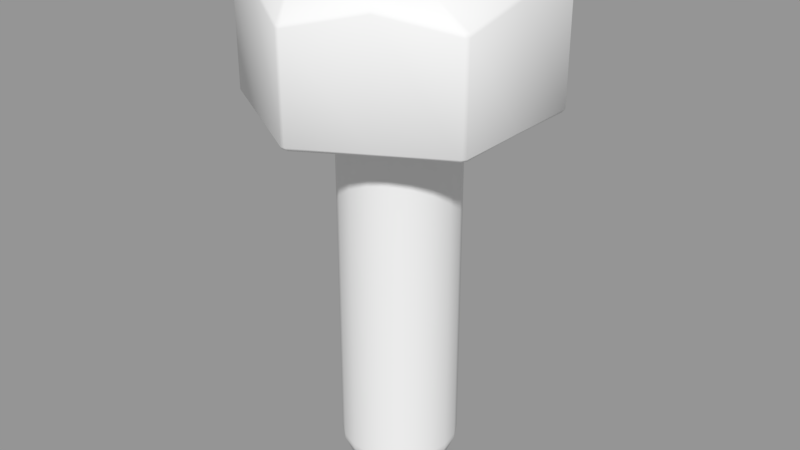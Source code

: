 # Source: bolt_2.blend  (saved by Blender 2.79.0; exported with 4.5.12 LTS)
import bpy
from mathutils import Matrix  # noqa: F401  (used for matrix-valued properties, if any)

bpy.ops.wm.read_factory_settings(use_empty=True)
scene = bpy.context.scene
scene.name = 'Scene'

# ---- collections
col_collection_1 = bpy.data.collections.new('Collection 1'); scene.collection.children.link(col_collection_1)

# ---- meshes
me_bolt_2 = bpy.data.meshes.new('bolt_2')
me_bolt_2.from_pydata([(-0.06225, -0.4775, 0.02267), (-0.04172, -0.48, 0.01519), (-0.03401, -0.48, 0.02855), (-0.05074, -0.4775, 0.0426), (0.0663, -0.4775, 0.0), (0.0623, -0.4775, 0.02267), (0.04177, -0.48, 0.01519), (0.04444, -0.48, 0.0), (0.0623, -0.4775, -0.02267), (0.07357, -0.4485, -0.02677), (0.07829, -0.4485, 0.0), (-0.03311, -0.4775, 0.05739), (-0.02219, -0.48, 0.03847), (0.05079, -0.4775, 0.0426), (0.03316, -0.4775, 0.05739), (0.02223, -0.48, 0.03847), (0.03405, -0.48, 0.02855), (0.01153, -0.4775, 0.06527), (0.007736, -0.48, 0.04375), (0.05079, -0.4775, -0.0426), (0.04177, -0.48, -0.01519), (0.03405, -0.48, -0.02855), (0.03316, -0.4775, -0.05739), (0.02223, -0.48, -0.03847), (-0.06225, -0.4775, -0.02267), (-0.05074, -0.4775, -0.0426), (-0.03401, -0.48, -0.02855), (-0.04172, -0.48, -0.01519), (-0.01149, -0.4775, -0.06527), (-0.007691, -0.48, -0.04375), (-0.02219, -0.48, -0.03847), (-0.03311, -0.4775, -0.05739), (-0.06625, -0.4775, 0.0), (-0.0444, -0.48, 0.0), (0.007736, -0.48, -0.04375), (2.3e-05, -0.48, 0.0), (-0.007691, -0.48, 0.04375), (0.05998, -0.4485, -0.05031), (0.01153, -0.4775, -0.06527), (-0.01149, -0.4775, 0.06527), (0.03916, -0.4485, -0.06778), (0.01361, -0.4485, -0.07708), (-0.01357, -0.4485, -0.07708), (-0.03911, -0.4485, -0.06778), (-0.05993, -0.4485, -0.05031), (-0.07352, -0.4485, -0.02677), (-0.07824, -0.4485, 0.0), (-0.07352, -0.4485, 0.02677), (-0.05993, -0.4485, 0.05031), (-0.03911, -0.4485, 0.06778), (-0.01357, -0.4485, 0.07708), (0.01361, -0.4485, 0.07708), (0.03916, -0.4485, 0.06778), (0.05998, -0.4485, 0.05031), (0.07357, -0.4485, 0.02677), (0.03916, -0.4426, -0.06778), (0.01361, -0.4426, -0.07708), (0.01361, 0.02576, -0.07708), (0.03916, 0.02576, -0.06778), (-0.01357, -0.4426, -0.07708), (-0.01357, 0.02576, -0.07708), (-0.07352, -0.4426, 0.02677), (-0.05993, -0.4426, 0.05031), (-0.05993, 0.02576, 0.05031), (-0.07352, 0.02576, 0.02677), (0.03916, -0.4426, 0.06778), (0.05998, -0.4426, 0.05031), (0.05998, 0.02576, 0.05031), (0.03916, 0.02576, 0.06778), (-0.05993, -0.4426, -0.05031), (-0.07352, -0.4426, -0.02677), (-0.07352, 0.02576, -0.02677), (-0.05993, 0.02576, -0.05031), (0.07357, -0.4426, 0.02677), (0.07357, 0.02576, 0.02677), (0.07357, -0.4426, -0.02677), (0.05998, -0.4426, -0.05031), (0.05998, 0.02576, -0.05031), (0.07357, 0.02576, -0.02677), (-0.07824, 0.02576, 0.0), (-0.07824, -0.4426, 0.0), (-0.03911, 0.02576, -0.06778), (-0.03911, -0.4426, -0.06778), (0.07829, -0.4426, 0.0), (0.07829, 0.02576, 0.0), (0.01361, -0.4426, 0.07708), (0.01361, 0.02576, 0.07708), (-0.01357, 0.02576, 0.07708), (-0.01357, -0.4426, 0.07708), (-0.03911, -0.4426, 0.06778), (-0.03911, 0.02576, 0.06778), (0.0, 0.2027, 0.0), (0.1442, 0.2027, 0.0), (0.1355, 0.2027, -0.0493), (0.1699, 0.03007, 0.0948), (0.1699, 0.1605, 0.0948), (0.167, 0.1605, 0.0997), (0.167, 0.03007, 0.0997), (-0.02455, 0.2009, 0.147), (-0.02503, 0.2027, 0.142), (-0.07208, 0.2027, 0.1248), (-0.07466, 0.2007, 0.1293), (0.0, 0.02615, 0.0), (-0.08297, 0.02615, -0.1437), (-0.004463, 0.02615, -0.1909), (-0.1699, 0.03007, -0.0948), (-0.1699, 0.1605, -0.0948), (-0.167, 0.1605, -0.0997), (-0.167, 0.03007, -0.0997), (0.004463, 0.02615, -0.1909), (-0.002831, 0.03007, -0.1945), (0.002831, 0.03007, -0.1945), (-0.1493, 0.2007, 0.0), (-0.1396, 0.2009, 0.05226), (-0.1355, 0.2027, 0.0493), (-0.1442, 0.2027, 0.0), (-0.02503, 0.2027, -0.142), (-0.07208, 0.2027, -0.1248), (-0.08493, 0.1801, 0.1471), (-0.08381, 0.185, 0.1452), (-0.1646, 0.1652, 0.09947), (-0.167, 0.1605, 0.0997), (-0.1151, 0.2009, 0.09478), (-0.1104, 0.2027, 0.09266), (0.1685, 0.1652, 0.09285), (0.1699, 0.1801, 0.0), (0.1676, 0.185, 0.0), (-0.004463, 0.02615, 0.1909), (0.004463, 0.02615, 0.1909), (0.002831, 0.03007, 0.1945), (-0.002831, 0.03007, 0.1945), (0.1699, 0.03007, 0.0), (0.08381, 0.185, 0.1452), (0.08493, 0.1801, 0.1471), (0.1646, 0.1652, 0.09947), (0.003825, 0.1652, 0.1923), (0.002831, 0.1605, 0.1945), (0.002831, 0.1605, -0.1945), (0.08493, 0.1801, -0.1471), (0.08493, 0.03007, -0.1471), (0.1151, 0.2009, -0.09478), (0.1646, 0.1652, -0.09947), (0.08381, 0.185, -0.1452), (0.07466, 0.2007, -0.1293), (0.02503, 0.2027, -0.142), (0.02455, 0.2009, -0.147), (-0.02455, 0.2009, -0.147), (0.1396, 0.2009, -0.05226), (0.1104, 0.2027, -0.09266), (-0.1699, 0.03007, 0.0948), (-0.1676, 0.02615, 0.0916), (-0.1631, 0.02615, 0.09933), (-0.167, 0.03007, 0.0997), (0.02503, 0.2027, 0.142), (0.02455, 0.2009, 0.147), (-0.08493, 0.03007, -0.1471), (-0.08493, 0.1801, -0.1471), (-0.002831, 0.1605, -0.1945), (0.07466, 0.2007, 0.1293), (0.07208, 0.2027, 0.1248), (0.1659, 0.02615, 0.0), (0.1676, 0.02615, -0.0916), (0.1699, 0.03007, -0.0948), (-0.08297, 0.02615, 0.1437), (-0.1685, 0.1652, -0.09285), (-0.1646, 0.1652, -0.09947), (-0.08381, 0.185, -0.1452), (-0.003825, 0.1652, -0.1923), (-0.08493, 0.03007, 0.1471), (0.1493, 0.2007, 0.0), (0.1676, 0.02615, 0.0916), (0.1355, 0.2027, 0.0493), (0.1151, 0.2009, 0.09478), (0.1631, 0.02615, -0.09933), (0.08297, 0.02615, -0.1437), (0.167, 0.03007, -0.0997), (0.07208, 0.2027, -0.1248), (0.003825, 0.1652, -0.1923), (0.1104, 0.2027, 0.09266), (0.1396, 0.2009, 0.05226), (-0.1659, 0.02615, 0.0), (-0.1676, 0.02615, -0.0916), (-0.1676, 0.185, 0.0), (-0.1685, 0.1652, 0.09285), (-0.1631, 0.02615, -0.09933), (-0.1104, 0.2027, -0.09266), (0.167, 0.1605, -0.0997), (-0.07466, 0.2007, -0.1293), (-0.1151, 0.2009, -0.09478), (-0.002831, 0.1605, 0.1945), (-0.1355, 0.2027, -0.0493), (-0.1396, 0.2009, -0.05226), (0.08493, 0.03007, 0.1471), (0.1685, 0.1652, -0.09285), (0.1699, 0.1605, -0.0948), (-0.003825, 0.1652, 0.1923), (0.1631, 0.02615, 0.09933), (-0.1699, 0.1801, 0.0), (0.08297, 0.02615, 0.1437), (-0.1699, 0.03007, 0.0), (-0.1699, 0.1605, 0.0948)], [], [(0, 1, 2, 3), (4, 5, 6, 7), (8, 9, 10, 4), (11, 3, 2, 12), (13, 14, 15, 16), (14, 17, 18, 15), (19, 8, 20, 21), (8, 4, 7, 20), (22, 19, 21, 23), (5, 13, 16, 6), (24, 25, 26, 27), (28, 29, 30, 31), (32, 24, 27, 33), (1, 0, 32, 33), (25, 31, 30, 26), (34, 35, 29), (18, 36, 35), (21, 20, 35), (30, 29, 35), (33, 35, 1), (15, 35, 16), (33, 27, 35), (7, 35, 20), (15, 18, 35), (36, 12, 35), (23, 21, 35), (12, 2, 35), (7, 6, 35), (6, 16, 35), (23, 35, 34), (2, 1, 35), (26, 30, 35), (26, 35, 27), (19, 37, 9, 8), (22, 23, 34, 38), (39, 11, 12, 36), (39, 36, 18, 17), (22, 40, 37, 19), (38, 41, 40, 22), (28, 42, 41, 38), (31, 43, 42, 28), (25, 44, 43, 31), (24, 45, 44, 25), (32, 46, 45, 24), (0, 47, 46, 32), (28, 38, 34, 29), (47, 0, 3, 48), (11, 49, 48, 3), (39, 50, 49, 11), (17, 51, 50, 39), (14, 52, 51, 17), (13, 53, 52, 14), (5, 54, 53, 13), (4, 10, 54, 5), (55, 56, 57, 58), (59, 60, 57, 56), (61, 62, 63, 64), (65, 66, 67, 68), (69, 70, 71, 72), (73, 74, 67, 66), (75, 76, 77, 78), (61, 64, 79, 80), (69, 72, 81, 82), (73, 83, 84, 74), (85, 86, 87, 88), (89, 88, 87, 90), (70, 80, 79, 71), (65, 68, 86, 85), (59, 82, 81, 60), (83, 75, 78, 84), (76, 55, 58, 77), (62, 89, 90, 63), (40, 41, 56, 55), (42, 59, 56, 41), (47, 48, 62, 61), (52, 53, 66, 65), (44, 45, 70, 69), (54, 73, 66, 53), (9, 37, 76, 75), (47, 61, 80, 46), (44, 69, 82, 43), (54, 10, 83, 73), (51, 85, 88, 50), (49, 50, 88, 89), (45, 46, 80, 70), (52, 65, 85, 51), (42, 43, 82, 59), (10, 9, 75, 83), (37, 40, 55, 76), (48, 49, 89, 62), (91, 92, 93), (94, 95, 96, 97), (98, 99, 100, 101), (102, 103, 104), (105, 106, 107, 108), (109, 104, 110, 111), (112, 113, 114, 115), (91, 116, 117), (109, 102, 104), (118, 119, 120, 121), (113, 122, 123, 114), (124, 95, 125, 126), (127, 128, 129, 130), (131, 125, 95, 94), (132, 133, 96, 134), (133, 132, 135, 136), (111, 137, 138, 139), (140, 141, 142, 143), (144, 145, 146, 116), (147, 140, 148, 93), (149, 150, 151, 152), (153, 99, 98, 154), (155, 156, 157, 110), (122, 101, 100, 123), (153, 154, 158, 159), (131, 160, 161, 162), (102, 161, 160), (151, 102, 163), (106, 164, 165, 107), (156, 166, 167, 157), (91, 114, 123), (163, 168, 152, 151), (168, 118, 121, 152), (154, 135, 132, 158), (127, 130, 168, 163), (147, 93, 92, 169), (170, 160, 131, 94), (91, 171, 92), (158, 132, 134, 172), (173, 174, 139, 175), (161, 173, 175, 162), (122, 120, 119, 101), (134, 96, 95, 124), (144, 176, 143, 145), (143, 142, 177, 145), (107, 165, 166, 156), (171, 178, 172, 179), (102, 180, 181), (102, 109, 174), (112, 182, 183, 113), (155, 103, 184, 108), (104, 103, 155, 110), (91, 117, 185), (91, 159, 178), (91, 123, 100), (178, 159, 158, 172), (170, 102, 160), (139, 138, 186, 175), (187, 166, 165, 188), (130, 189, 118, 168), (91, 185, 190), (187, 117, 116, 146), (184, 102, 181), (191, 112, 115, 190), (97, 96, 133, 192), (138, 142, 141, 186), (180, 102, 150), (193, 194, 186, 141), (189, 195, 119, 118), (97, 196, 170, 94), (197, 182, 164, 106), (97, 192, 198, 196), (102, 128, 127), (91, 99, 153), (181, 180, 199, 105), (110, 157, 137, 111), (150, 102, 151), (176, 148, 140, 143), (199, 197, 106, 105), (149, 200, 197, 199), (194, 193, 126, 125), (102, 170, 196), (113, 183, 120, 122), (183, 200, 121, 120), (91, 190, 115), (195, 189, 136, 135), (91, 176, 144), (191, 164, 182, 112), (91, 115, 114), (180, 150, 149, 199), (102, 184, 103), (173, 102, 174), (101, 119, 195, 98), (98, 195, 135, 154), (171, 179, 169, 92), (109, 111, 139, 174), (162, 194, 125, 131), (188, 165, 164, 191), (152, 121, 200, 149), (108, 107, 156, 155), (187, 188, 185, 117), (102, 198, 128), (181, 105, 108, 184), (102, 127, 163), (91, 153, 159), (137, 177, 142, 138), (157, 167, 177, 137), (198, 192, 129, 128), (171, 91, 178), (175, 186, 194, 162), (198, 102, 196), (169, 126, 193, 147), (172, 134, 124, 179), (182, 197, 200, 183), (91, 148, 176), (179, 124, 126, 169), (91, 93, 148), (147, 193, 141, 140), (146, 167, 166, 187), (145, 177, 167, 146), (91, 100, 99), (102, 173, 161), (185, 188, 191, 190), (189, 130, 129, 136), (192, 133, 136, 129), (91, 144, 116)])
me_bolt_2.polygons.foreach_set('use_smooth', [True] * 216)
_k = set([(57, 58), (57, 60), (58, 77), (60, 81), (63, 64), (63, 90), (64, 79), (67, 68), (67, 74), (68, 86), (71, 72), (71, 79), (72, 81), (74, 84), (77, 78), (78, 84), (86, 87), (87, 90)])
me_bolt_2.attributes.new('sharp_edge', 'BOOLEAN', 'EDGE').data.foreach_set('value', [ (min(e.vertices), max(e.vertices)) in _k for e in me_bolt_2.edges])
_uv = me_bolt_2.uv_layers.new(name='UVMap')
_uv.uv.foreach_set('vector', [0.3261, 0.307, 0.2995, 0.3046, 0.3021, 0.2835, 0.3283, 0.2853, 0.3295, 0.1353, 0.3304, 0.1569, 0.303, 0.1576, 0.3043, 0.1362, 0.3282, 0.1138, 0.3556, 0.1115, 0.3569, 0.1338, 0.3295, 0.1353, 0.3299, 0.264, 0.3283, 0.2853, 0.3021, 0.2835, 0.3044, 0.2627, 0.3308, 0.1787, 0.3314, 0.2004, 0.3035, 0.201, 0.305, 0.1791, 0.3314, 0.2004, 0.3315, 0.2218, 0.3066, 0.222, 0.3035, 0.201, 0.3259, 0.0925, 0.3282, 0.1138, 0.3021, 0.1157, 0.302, 0.09543, 0.3282, 0.1138, 0.3295, 0.1353, 0.3043, 0.1362, 0.3021, 0.1157, 0.3224, 0.07129, 0.3259, 0.0925, 0.302, 0.09543, 0.2982, 0.07675, 0.3304, 0.1569, 0.3308, 0.1787, 0.305, 0.1791, 0.303, 0.1576, 0.3207, 0.3508, 0.3166, 0.3721, 0.2931, 0.3664, 0.2955, 0.347, 0.3003, 0.4155, 0.2802, 0.4, 0.2885, 0.3842, 0.3105, 0.3932, 0.3238, 0.3291, 0.3207, 0.3508, 0.2955, 0.347, 0.2963, 0.3259, 0.2995, 0.3046, 0.3261, 0.307, 0.3238, 0.3291, 0.2963, 0.3259, 0.3166, 0.3721, 0.3105, 0.3932, 0.2885, 0.3842, 0.2931, 0.3664, 0.1886, 0.2097, 0.2475, 0.2261, 0.1866, 0.2309, 0.3066, 0.222, 0.3065, 0.2422, 0.2475, 0.2261, 0.213, 0.1756, 0.2324, 0.1668, 0.2475, 0.2261, 0.1919, 0.2515, 0.1866, 0.2309, 0.2475, 0.2261, 0.2418, 0.287, 0.2475, 0.2261, 0.263, 0.2852, 0.3035, 0.201, 0.2475, 0.2261, 0.2915, 0.1834, 0.2418, 0.287, 0.2213, 0.2813, 0.2475, 0.2261, 0.2536, 0.1652, 0.2475, 0.2261, 0.2324, 0.1668, 0.3035, 0.201, 0.3066, 0.222, 0.2475, 0.2261, 0.3065, 0.2422, 0.2974, 0.2614, 0.2475, 0.2261, 0.1978, 0.1905, 0.213, 0.1756, 0.2475, 0.2261, 0.2974, 0.2614, 0.2823, 0.2764, 0.2475, 0.2261, 0.2536, 0.1652, 0.2742, 0.1709, 0.2475, 0.2261, 0.2742, 0.1709, 0.2915, 0.1834, 0.2475, 0.2261, 0.1978, 0.1905, 0.2475, 0.2261, 0.1886, 0.2097, 0.2823, 0.2764, 0.263, 0.2852, 0.2475, 0.2261, 0.204, 0.269, 0.1919, 0.2515, 0.2475, 0.2261, 0.204, 0.269, 0.2475, 0.2261, 0.2213, 0.2813, 0.3259, 0.0925, 0.3533, 0.089, 0.3556, 0.1115, 0.3282, 0.1138, 0.3224, 0.07129, 0.2982, 0.07675, 0.2943, 0.0585, 0.3166, 0.05014, 0.3309, 0.243, 0.3299, 0.264, 0.3044, 0.2627, 0.3065, 0.2422, 0.3309, 0.243, 0.3065, 0.2422, 0.3066, 0.222, 0.3315, 0.2218, 0.3224, 0.07129, 0.35, 0.06602, 0.3533, 0.089, 0.3259, 0.0925, 0.3166, 0.05014, 0.3453, 0.04208, 0.35, 0.06602, 0.3224, 0.07129, 0.3073, 0.02837, 0.3393, 0.01613, 0.3453, 0.04208, 0.3166, 0.05014, 0.3105, 0.3932, 0.3393, 0.4025, 0.3331, 0.4279, 0.3003, 0.4155, 0.3166, 0.3721, 0.3443, 0.3784, 0.3393, 0.4025, 0.3105, 0.3932, 0.3207, 0.3508, 0.3484, 0.3552, 0.3443, 0.3784, 0.3166, 0.3721, 0.3238, 0.3291, 0.3513, 0.3325, 0.3484, 0.3552, 0.3207, 0.3508, 0.3261, 0.307, 0.3537, 0.3099, 0.3513, 0.3325, 0.3238, 0.3291, 0.3073, 0.02837, 0.3166, 0.05014, 0.2943, 0.0585, 0.2869, 0.04267, 0.3537, 0.3099, 0.3261, 0.307, 0.3283, 0.2853, 0.3555, 0.2876, 0.3299, 0.264, 0.357, 0.2656, 0.3555, 0.2876, 0.3283, 0.2853, 0.3309, 0.243, 0.3582, 0.2439, 0.357, 0.2656, 0.3299, 0.264, 0.3315, 0.2218, 0.3585, 0.2222, 0.3582, 0.2439, 0.3309, 0.243, 0.3314, 0.2004, 0.3584, 0.2002, 0.3585, 0.2222, 0.3315, 0.2218, 0.3308, 0.1787, 0.3584, 0.1781, 0.3584, 0.2002, 0.3314, 0.2004, 0.3304, 0.1569, 0.3579, 0.156, 0.3584, 0.1781, 0.3308, 0.1787, 0.3295, 0.1353, 0.3569, 0.1338, 0.3579, 0.156, 0.3304, 0.1569, 0.3551, 0.06514, 0.3507, 0.04095, 0.7651, 0.03486, 0.7653, 0.05912, 0.3453, 0.01499, 0.7648, 0.01057, 0.7651, 0.03486, 0.3507, 0.04095, 0.3587, 0.3104, 0.3603, 0.288, 0.7636, 0.3002, 0.763, 0.3243, 0.3633, 0.2002, 0.3632, 0.1781, 0.7654, 0.1798, 0.7652, 0.2039, 0.3495, 0.3794, 0.3534, 0.3559, 0.7615, 0.3727, 0.7607, 0.3969, 0.3628, 0.1559, 0.7656, 0.1557, 0.7654, 0.1798, 0.3632, 0.1781, 0.3605, 0.1111, 0.3583, 0.08837, 0.7654, 0.08332, 0.7655, 0.1075, 0.3587, 0.3104, 0.763, 0.3243, 0.7623, 0.3485, 0.3562, 0.333, 0.3495, 0.3794, 0.7607, 0.3969, 0.7598, 0.4212, 0.3446, 0.4036, 0.3628, 0.1559, 0.3618, 0.1335, 0.7656, 0.1316, 0.7656, 0.1557, 0.3633, 0.2222, 0.7649, 0.228, 0.7645, 0.252, 0.3629, 0.2441, 0.3618, 0.2659, 0.3629, 0.2441, 0.7645, 0.252, 0.7641, 0.2761, 0.3534, 0.3559, 0.3562, 0.333, 0.7623, 0.3485, 0.7615, 0.3727, 0.3633, 0.2002, 0.7652, 0.2039, 0.7649, 0.228, 0.3633, 0.2222, 0.339, 0.4292, 0.3446, 0.4036, 0.7598, 0.4212, 0.7589, 0.4455, 0.3618, 0.1335, 0.3605, 0.1111, 0.7655, 0.1075, 0.7656, 0.1316, 0.3583, 0.08837, 0.3551, 0.06514, 0.7653, 0.05912, 0.7654, 0.08332, 0.3603, 0.288, 0.3618, 0.2659, 0.7641, 0.2761, 0.7636, 0.3002, 0.35, 0.06602, 0.3453, 0.04208, 0.3507, 0.04095, 0.3551, 0.06514, 0.3393, 0.01613, 0.3453, 0.01499, 0.3507, 0.04095, 0.3453, 0.04208, 0.3537, 0.3099, 0.3555, 0.2876, 0.3603, 0.288, 0.3587, 0.3104, 0.3584, 0.2002, 0.3584, 0.1781, 0.3632, 0.1781, 0.3633, 0.2002, 0.3443, 0.3784, 0.3484, 0.3552, 0.3534, 0.3559, 0.3495, 0.3794, 0.3579, 0.156, 0.3628, 0.1559, 0.3632, 0.1781, 0.3584, 0.1781, 0.3556, 0.1115, 0.3533, 0.089, 0.3583, 0.08837, 0.3605, 0.1111, 0.3537, 0.3099, 0.3587, 0.3104, 0.3562, 0.333, 0.3513, 0.3325, 0.3443, 0.3784, 0.3495, 0.3794, 0.3446, 0.4036, 0.3393, 0.4025, 0.3579, 0.156, 0.3569, 0.1338, 0.3618, 0.1335, 0.3628, 0.1559, 0.3585, 0.2222, 0.3633, 0.2222, 0.3629, 0.2441, 0.3582, 0.2439, 0.357, 0.2656, 0.3582, 0.2439, 0.3629, 0.2441, 0.3618, 0.2659, 0.3484, 0.3552, 0.3513, 0.3325, 0.3562, 0.333, 0.3534, 0.3559, 0.3584, 0.2002, 0.3633, 0.2002, 0.3633, 0.2222, 0.3585, 0.2222, 0.3331, 0.4279, 0.3393, 0.4025, 0.3446, 0.4036, 0.339, 0.4292, 0.3569, 0.1338, 0.3556, 0.1115, 0.3605, 0.1111, 0.3618, 0.1335, 0.3533, 0.089, 0.35, 0.06602, 0.3551, 0.06514, 0.3583, 0.08837, 0.3555, 0.2876, 0.357, 0.2656, 0.3618, 0.2659, 0.3603, 0.288, 0.2326, 0.6368, 0.3571, 0.7167, 0.322, 0.7543, 0.8345, 0.3521, 0.9305, 0.3521, 0.9305, 0.3564, 0.8344, 0.3561, 0.293, 0.4961, 0.2897, 0.5006, 0.2396, 0.489, 0.2398, 0.4833, 0.6095, 0.7793, 0.4648, 0.6864, 0.5146, 0.6056, 0.8371, 0.8079, 0.9309, 0.8072, 0.931, 0.8114, 0.837, 0.8119, 0.8281, 0.04533, 0.827, 0.03805, 0.8315, 0.03883, 0.8319, 0.04323, 0.1032, 0.5538, 0.141, 0.5141, 0.1431, 0.5193, 0.1081, 0.5569, 0.2326, 0.6368, 0.1325, 0.7454, 0.1012, 0.7047, 0.5229, 0.6014, 0.6095, 0.7793, 0.5146, 0.6056, 0.9479, 0.582, 0.9522, 0.582, 0.9338, 0.6538, 0.93, 0.6548, 0.141, 0.5141, 0.1857, 0.4911, 0.1886, 0.4958, 0.1431, 0.5193, 0.9345, 0.3511, 0.9305, 0.3521, 0.9502, 0.2762, 0.9547, 0.2762, 0.8321, 0.5109, 0.8321, 0.5038, 0.8359, 0.5053, 0.8358, 0.5093, 0.8277, 0.2758, 0.9502, 0.2762, 0.9305, 0.3521, 0.8345, 0.3521, 0.9532, 0.431, 0.9489, 0.4309, 0.9305, 0.3564, 0.9345, 0.3574, 0.9489, 0.4309, 0.9532, 0.431, 0.9336, 0.5041, 0.9296, 0.5051, 0.8319, 0.04323, 0.9341, 0.04434, 0.9505, 0.1209, 0.829, 0.1199, 0.2795, 0.7825, 0.3265, 0.8279, 0.2242, 0.8164, 0.2254, 0.7903, 0.1756, 0.7731, 0.1722, 0.7775, 0.1299, 0.7503, 0.1325, 0.7454, 0.3242, 0.7595, 0.2795, 0.7825, 0.2765, 0.7778, 0.322, 0.7543, 0.8364, 0.6592, 0.8325, 0.6608, 0.8325, 0.6537, 0.8362, 0.6553, 0.3327, 0.5283, 0.2897, 0.5006, 0.293, 0.4961, 0.3354, 0.5234, 0.8311, 0.8862, 0.9506, 0.8846, 0.9372, 0.961, 0.8306, 0.9619, 0.1857, 0.4911, 0.2398, 0.4833, 0.2396, 0.489, 0.1886, 0.4958, 0.3327, 0.5283, 0.3354, 0.5234, 0.3691, 0.5663, 0.364, 0.569, 0.8277, 0.2758, 0.8231, 0.2758, 0.8309, 0.2012, 0.8349, 0.1996, 0.6095, 0.7793, 0.7202, 0.6153, 0.7622, 0.7005, 0.5064, 0.9482, 0.6095, 0.7793, 0.6013, 0.951, 0.9309, 0.8072, 0.9348, 0.8062, 0.9349, 0.8123, 0.931, 0.8114, 0.9506, 0.8846, 0.9549, 0.8844, 0.9411, 0.9593, 0.9372, 0.961, 0.2326, 0.6368, 0.1431, 0.5193, 0.1886, 0.4958, 0.8261, 0.5823, 0.8305, 0.5823, 0.8362, 0.6553, 0.8325, 0.6537, 0.8305, 0.5823, 0.9479, 0.582, 0.93, 0.6548, 0.8362, 0.6553, 0.3354, 0.5234, 0.3512, 0.4599, 0.3924, 0.5543, 0.3691, 0.5663, 0.8321, 0.5109, 0.8358, 0.5093, 0.8305, 0.5823, 0.8261, 0.5823, 0.3242, 0.7595, 0.322, 0.7543, 0.3571, 0.7167, 0.3619, 0.7198, 0.8305, 0.3505, 0.8231, 0.2758, 0.8277, 0.2758, 0.8345, 0.3521, 0.2326, 0.6368, 0.3767, 0.6692, 0.3571, 0.7167, 0.3691, 0.5663, 0.3924, 0.5543, 0.4455, 0.6427, 0.3846, 0.6188, 0.8309, 0.1938, 0.8245, 0.1199, 0.829, 0.1199, 0.8348, 0.1955, 0.8309, 0.2012, 0.8309, 0.1938, 0.8348, 0.1955, 0.8349, 0.1996, 0.1857, 0.4911, 0.1386, 0.4456, 0.2411, 0.4571, 0.2398, 0.4833, 0.9345, 0.3574, 0.9305, 0.3564, 0.9305, 0.3521, 0.9345, 0.3511, 0.1756, 0.7731, 0.2257, 0.7845, 0.2254, 0.7903, 0.1722, 0.7775, 0.2254, 0.7903, 0.2242, 0.8164, 0.1211, 0.8184, 0.1722, 0.7775, 0.931, 0.8114, 0.9349, 0.8123, 0.9549, 0.8844, 0.9506, 0.8846, 0.3767, 0.6692, 0.3791, 0.6181, 0.3846, 0.6188, 0.3822, 0.669, 0.6095, 0.7793, 0.4567, 0.8581, 0.4116, 0.7746, 0.6095, 0.7793, 0.5229, 0.6014, 0.6176, 0.6076, 0.1032, 0.5538, 0.08114, 0.5396, 0.1312, 0.4493, 0.141, 0.5141, 0.8311, 0.8862, 0.8267, 0.886, 0.8332, 0.8136, 0.837, 0.8119, 0.827, 0.9594, 0.8267, 0.886, 0.8311, 0.8862, 0.8306, 0.9619, 0.2326, 0.6368, 0.1012, 0.7047, 0.08609, 0.6556, 0.2326, 0.6368, 0.364, 0.569, 0.3791, 0.6181, 0.2326, 0.6368, 0.1886, 0.4958, 0.2396, 0.489, 0.3791, 0.6181, 0.364, 0.569, 0.3691, 0.5663, 0.3846, 0.6188, 0.8073, 0.784, 0.6095, 0.7793, 0.7622, 0.7005, 0.829, 0.1199, 0.9505, 0.1209, 0.9311, 0.1958, 0.8348, 0.1955, 0.0961, 0.7073, 0.07282, 0.7194, 0.01966, 0.6311, 0.08057, 0.6549, 0.8358, 0.5093, 0.9297, 0.5093, 0.9479, 0.582, 0.8305, 0.5823, 0.2326, 0.6368, 0.08609, 0.6556, 0.08846, 0.6045, 0.0961, 0.7073, 0.1012, 0.7047, 0.1325, 0.7454, 0.1299, 0.7503, 0.4121, 0.7653, 0.6095, 0.7793, 0.4116, 0.7746, 0.08287, 0.6047, 0.1032, 0.5538, 0.1081, 0.5569, 0.08846, 0.6045, 0.8344, 0.3561, 0.9305, 0.3564, 0.9489, 0.4309, 0.8288, 0.4308, 0.9505, 0.1209, 0.9549, 0.121, 0.935, 0.1948, 0.9311, 0.1958, 0.4567, 0.8581, 0.6095, 0.7793, 0.4987, 0.9432, 0.935, 0.2012, 0.931, 0.2001, 0.9311, 0.1958, 0.935, 0.1948, 0.9297, 0.5093, 0.9335, 0.5103, 0.9522, 0.582, 0.9479, 0.582, 0.8344, 0.3561, 0.8306, 0.3578, 0.8305, 0.3505, 0.8345, 0.3521, 0.9494, 0.7329, 0.9537, 0.7329, 0.9348, 0.8062, 0.9309, 0.8072, 0.8344, 0.3561, 0.8288, 0.4308, 0.8244, 0.4308, 0.8306, 0.3578, 0.6095, 0.7793, 0.7043, 0.953, 0.6961, 0.9572, 0.2326, 0.6368, 0.2897, 0.5006, 0.3327, 0.5283, 0.8332, 0.8064, 0.8255, 0.7336, 0.8299, 0.7336, 0.8371, 0.8079, 0.8315, 0.03883, 0.9344, 0.03972, 0.9341, 0.04434, 0.8319, 0.04323, 0.4987, 0.9432, 0.6095, 0.7793, 0.5064, 0.9482, 0.2257, 0.7845, 0.2765, 0.7778, 0.2795, 0.7825, 0.2254, 0.7903, 0.8299, 0.7336, 0.9494, 0.7329, 0.9309, 0.8072, 0.8371, 0.8079, 0.8364, 0.6592, 0.93, 0.659, 0.9494, 0.7329, 0.8299, 0.7336, 0.931, 0.2001, 0.935, 0.2012, 0.9547, 0.2762, 0.9502, 0.2762, 0.6095, 0.7793, 0.8073, 0.784, 0.8068, 0.7933, 0.141, 0.5141, 0.1312, 0.4493, 0.1386, 0.4456, 0.1857, 0.4911, 0.9339, 0.6599, 0.93, 0.659, 0.93, 0.6548, 0.9338, 0.6538, 0.2326, 0.6368, 0.08846, 0.6045, 0.1081, 0.5569, 0.9335, 0.5103, 0.9297, 0.5093, 0.9296, 0.5051, 0.9336, 0.5041, 0.2326, 0.6368, 0.2257, 0.7845, 0.1756, 0.7731, 0.08287, 0.6047, 0.0199, 0.6228, 0.08114, 0.5396, 0.1032, 0.5538, 0.2326, 0.6368, 0.1081, 0.5569, 0.1431, 0.5193, 0.8255, 0.7336, 0.8325, 0.6608, 0.8364, 0.6592, 0.8299, 0.7336, 0.6095, 0.7793, 0.4121, 0.7653, 0.4648, 0.6864, 0.7125, 0.6103, 0.6095, 0.7793, 0.6176, 0.6076, 0.2398, 0.4833, 0.2411, 0.4571, 0.3442, 0.4553, 0.293, 0.4961, 0.293, 0.4961, 0.3442, 0.4553, 0.3512, 0.4599, 0.3354, 0.5234, 0.3767, 0.6692, 0.3822, 0.669, 0.3619, 0.7198, 0.3571, 0.7167, 0.8281, 0.04533, 0.8319, 0.04323, 0.829, 0.1199, 0.8245, 0.1199, 0.8349, 0.1996, 0.931, 0.2001, 0.9502, 0.2762, 0.8277, 0.2758, 0.08057, 0.6549, 0.01966, 0.6311, 0.0199, 0.6228, 0.08287, 0.6047, 0.8362, 0.6553, 0.93, 0.6548, 0.93, 0.659, 0.8364, 0.6592, 0.837, 0.8119, 0.931, 0.8114, 0.9506, 0.8846, 0.8311, 0.8862, 0.0961, 0.7073, 0.08057, 0.6549, 0.08609, 0.6556, 0.1012, 0.7047, 0.6095, 0.7793, 0.7541, 0.8722, 0.7043, 0.953, 0.8332, 0.8064, 0.8371, 0.8079, 0.837, 0.8119, 0.8332, 0.8136, 0.6095, 0.7793, 0.6961, 0.9572, 0.6013, 0.951, 0.2326, 0.6368, 0.3327, 0.5283, 0.364, 0.569, 0.9341, 0.04434, 0.9381, 0.04569, 0.9549, 0.121, 0.9505, 0.1209, 0.9344, 0.03972, 0.9387, 0.03928, 0.9381, 0.04569, 0.9341, 0.04434, 0.8244, 0.4308, 0.8288, 0.4308, 0.8359, 0.5053, 0.8321, 0.5038, 0.3767, 0.6692, 0.2326, 0.6368, 0.3791, 0.6181, 0.8348, 0.1955, 0.9311, 0.1958, 0.931, 0.2001, 0.8349, 0.1996, 0.7541, 0.8722, 0.6095, 0.7793, 0.8068, 0.7933, 0.3619, 0.7198, 0.384, 0.734, 0.334, 0.8242, 0.3242, 0.7595, 0.3846, 0.6188, 0.4455, 0.6427, 0.4452, 0.651, 0.3822, 0.669, 0.9537, 0.7329, 0.9494, 0.7329, 0.93, 0.659, 0.9339, 0.6599, 0.2326, 0.6368, 0.2765, 0.7778, 0.2257, 0.7845, 0.3822, 0.669, 0.4452, 0.651, 0.384, 0.734, 0.3619, 0.7198, 0.2326, 0.6368, 0.322, 0.7543, 0.2765, 0.7778, 0.3242, 0.7595, 0.334, 0.8242, 0.3265, 0.8279, 0.2795, 0.7825, 0.1299, 0.7503, 0.1142, 0.8138, 0.07282, 0.7194, 0.0961, 0.7073, 0.1722, 0.7775, 0.1211, 0.8184, 0.1142, 0.8138, 0.1299, 0.7503, 0.2326, 0.6368, 0.2396, 0.489, 0.2897, 0.5006, 0.6095, 0.7793, 0.7125, 0.6103, 0.7202, 0.6153, 0.08609, 0.6556, 0.08057, 0.6549, 0.08287, 0.6047, 0.08846, 0.6045, 0.9297, 0.5093, 0.8358, 0.5093, 0.8359, 0.5053, 0.9296, 0.5051, 0.8288, 0.4308, 0.9489, 0.4309, 0.9296, 0.5051, 0.8359, 0.5053, 0.2326, 0.6368, 0.1756, 0.7731, 0.1325, 0.7454])
me_bolt_2.use_remesh_preserve_volume = False
me_bolt_2.use_remesh_preserve_attributes = False
me_bolt_2.use_mirror_vertex_groups = False
me_bolt_2.update()

# ---- objects
ob_bolt_2 = bpy.data.objects.new('bolt_2', me_bolt_2)

# ---- transforms, parenting, visibility, modifiers, constraints
ob_bolt_2.location = (-5.983, -2.044, 3.238)
ob_bolt_2.rotation_euler = (1.571, -0.0, 0.0)
ob_bolt_2.lineart.crease_threshold = 0.0

# ---- collection membership
col_collection_1.objects.link(ob_bolt_2)

# ---- scene / render settings (as saved in the file)
scene.frame_start = 1; scene.frame_end = 250; scene.frame_set(1)
scene.render.engine = 'CYCLES'
scene.render.resolution_percentage = 50
scene.render.dither_intensity = 0.0
scene.cycles.use_denoising = False
scene.cycles.samples = 128
scene.cycles.sampling_pattern = 'TABULATED_SOBOL'
scene.cycles.use_adaptive_sampling = False
scene.cycles.use_light_tree = False
scene.cycles.blur_glossy = 0.0
scene.cycles.sample_clamp_indirect = 0.0
scene.view_settings.view_transform = 'Standard'
bpy.context.view_layer.update()

# ---- added for rendering (the .blend has no active camera and no usable light): camera, sun + grey world if the file has none
cam_auto = bpy.data.cameras.new('AutoCamera')
cam_auto.lens = 50.0
cam_auto.sensor_width = 36.0
cam_auto.clip_end = 1000.0
ob_auto_camera = bpy.data.objects.new('AutoCamera', cam_auto)
scene.collection.objects.link(ob_auto_camera)
ob_auto_camera.location = (-5.19049, -2.99426, 3.73288)
ob_auto_camera.rotation_euler = (1.09748, -7.21219e-08, 0.694738)
scene.camera = ob_auto_camera
light_auto_sun = bpy.data.lights.new('AutoSun', 'SUN')
light_auto_sun.energy = 3.0
light_auto_sun.angle = 0.0523599
ob_auto_sun = bpy.data.objects.new('AutoSun', light_auto_sun)
scene.collection.objects.link(ob_auto_sun)
ob_auto_sun.rotation_euler = (0.872665, 0.174533, 0.523599)
if scene.world is None:
    world_auto = bpy.data.worlds.new('AutoWorld')
    world_auto.color = (0.3, 0.3, 0.3)
    scene.world = world_auto
bpy.context.view_layer.update()
